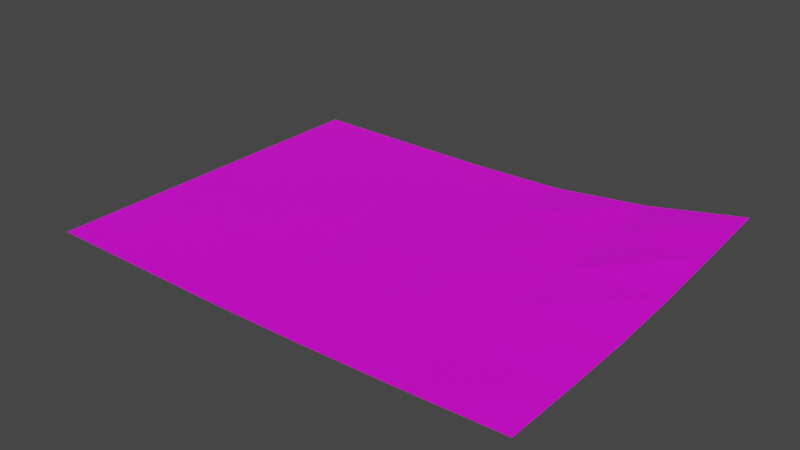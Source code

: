 # Source: Meeting.blend  (saved by Blender 3.6.11; exported with 4.5.12 LTS)
import bpy
from mathutils import Matrix  # noqa: F401  (used for matrix-valued properties, if any)

bpy.ops.wm.read_factory_settings(use_empty=True)
scene = bpy.context.scene
scene.name = 'Scene'

# ---- collections
col_collection = bpy.data.collections.new('Collection'); scene.collection.children.link(col_collection)

# ---- images (referenced by path relative to the original .blend; pixels are not part of the script)
import os
ASSET_DIR = os.environ.get("B2B_ASSET_DIR", "")  # directory of the original .blend (textures are referenced by path, not embedded)
HERE = os.path.dirname(os.path.abspath(__file__))  # packed textures are extracted next to this script under _unpacked/

def load_image(name, relpath, width, height, colorspace="sRGB"):
    """Load a texture the original file referenced (path relative to the .blend, or extracted next to this script)."""
    p = next((c for c in (os.path.join(HERE, relpath), os.path.join(ASSET_DIR, relpath)) if relpath and os.path.exists(c)), "")
    if p:
        img = bpy.data.images.load(p, check_existing=True)
        img.name = name
    else:  # same state as the original file: an image datablock whose file is absent (Cycles renders it pink)
        img = bpy.data.images.new(name, width, height)
        img.source = "FILE"
        img.filepath = "//" + (relpath or name)
    img.colorspace_settings.name = colorspace
    return img
img_meeting_png = load_image('Meeting.png', 'Meeting.png', 1024, 1024, 'sRGB')

# ---- materials (node trees are filled in below, after node groups)
mat_meeting = bpy.data.materials.new('Meeting')
mat_meeting.use_transparent_shadow = False

# ---- material node trees
mat_meeting.use_nodes = True; mat_meeting.node_tree.nodes.clear()
_N = mat_meeting.node_tree.nodes; _L = mat_meeting.node_tree.links
n0 = _N.new('ShaderNodeBsdfPrincipled'); n0.name = 'Principled BSDF'; n0.location = (10, 300)
n0.distribution = 'GGX'
n0.subsurface_method = 'RANDOM_WALK_SKIN'
n0.inputs[3].default_value = 1.45
n0.inputs[27].default_value = (0.0, 0.0, 0.0, 1.0)
n0.inputs[28].default_value = 1.0
n1 = _N.new('ShaderNodeOutputMaterial'); n1.name = 'Material Output'; n1.location = (300, 300)
n2 = _N.new('ShaderNodeTexImage'); n2.name = 'Image Texture'; n2.location = (-280, 275)
n2.image = img_meeting_png
_L.new(n0.outputs[0], n1.inputs[0])
_L.new(n2.outputs[0], n0.inputs[0])
n1.is_active_output = True

# ---- world
world_world = bpy.data.worlds.new('World'); scene.world = world_world
world_world.use_nodes = True; world_world.node_tree.nodes.clear()
_N = world_world.node_tree.nodes; _L = world_world.node_tree.links
n0 = _N.new('ShaderNodeOutputWorld'); n0.name = 'World Output'; n0.location = (300, 300)
n1 = _N.new('ShaderNodeBackground'); n1.name = 'Background'; n1.location = (10, 300)
n1.inputs[0].default_value = (0.05088, 0.05088, 0.05088, 1.0)
_L.new(n1.outputs[0], n0.inputs[0])
n0.is_active_output = True
world_world.color = (0.05088, 0.05088, 0.05088)
world_world.use_sun_shadow = False
world_world.sun_shadow_jitter_overblur = 0.0

# ---- meshes
me_plane = bpy.data.meshes.new('Plane')
me_plane.from_pydata([(-0.1553, -0.1137, 0.02425), (0.1553, -0.1137, 0.03124), (-0.1553, 0.1137, 0.02425), (0.1553, 0.1137, 0.04547), (-0.1553, 0.06823, 0.02425), (-0.1553, 0.02274, 0.02425), (-0.1553, -0.02274, 0.02425), (-0.1553, -0.06823, 0.02425), (-0.09318, -0.1137, 0.02425), (-0.03106, -0.1137, 0.02436), (0.03106, -0.1137, 0.02573), (0.09318, -0.1137, 0.02812), (0.1553, -0.06823, 0.03128), (0.1553, -0.02274, 0.03219), (0.1553, 0.02274, 0.03527), (0.1553, 0.06823, 0.04017), (0.09318, 0.1137, 0.03326), (0.03106, 0.1137, 0.02612), (-0.03106, 0.1137, 0.02436), (-0.09318, 0.1137, 0.02425), (-0.09318, -0.06823, 0.02425), (-0.09318, -0.02274, 0.02425), (-0.09318, 0.02274, 0.02425), (-0.09318, 0.06823, 0.02425), (-0.03106, -0.06823, 0.02436), (-0.03106, -0.02274, 0.02436), (-0.03106, 0.02274, 0.02436), (-0.03106, 0.06823, 0.02436), (0.03106, -0.06823, 0.02573), (0.03106, -0.02274, 0.02573), (0.03106, 0.02274, 0.02576), (0.03106, 0.06823, 0.02576), (0.09318, -0.06823, 0.02812), (0.09318, -0.02274, 0.02844), (0.09318, 0.02274, 0.02906), (0.09318, 0.06823, 0.0303)], [], [(35, 15, 3, 16), (4, 23, 19, 2), (23, 27, 18, 19), (27, 31, 17, 18), (31, 35, 16, 17), (0, 8, 20, 7), (7, 20, 21, 6), (6, 21, 22, 5), (5, 22, 23, 4), (8, 9, 24, 20), (20, 24, 25, 21), (21, 25, 26, 22), (22, 26, 27, 23), (9, 10, 28, 24), (24, 28, 29, 25), (25, 29, 30, 26), (26, 30, 31, 27), (10, 11, 32, 28), (28, 32, 33, 29), (29, 33, 34, 30), (30, 34, 35, 31), (11, 1, 12, 32), (32, 12, 13, 33), (33, 13, 14, 34), (34, 14, 15, 35)])
_uv = me_plane.uv_layers.new(name='UVMap')
_uv.uv.foreach_set('vector', [0.7995, 0.1995, 0.7992, -0.0004632, 0.9992, -0.0007724, 0.9995, 0.1992, 0.8008, 0.9995, 0.8005, 0.7995, 1.0, 0.7992, 1.001, 0.9992, 0.8005, 0.7995, 0.8002, 0.5995, 1.0, 0.5992, 1.0, 0.7992, 0.8002, 0.5995, 0.7998, 0.3995, 0.9998, 0.3992, 1.0, 0.5992, 0.7998, 0.3995, 0.7995, 0.1995, 0.9995, 0.1992, 0.9998, 0.3992, 0.0007736, 1.001, 0.0004644, 0.8008, 0.2005, 0.8005, 0.2008, 1.0, 0.2008, 1.0, 0.2005, 0.8005, 0.4005, 0.8002, 0.4008, 1.0, 0.4008, 1.0, 0.4005, 0.8002, 0.6005, 0.7998, 0.6008, 0.9998, 0.6008, 0.9998, 0.6005, 0.7998, 0.8005, 0.7995, 0.8008, 0.9995, 0.0004644, 0.8008, 0.0001552, 0.6008, 0.2002, 0.6005, 0.2005, 0.8005, 0.2005, 0.8005, 0.2002, 0.6005, 0.4002, 0.6002, 0.4005, 0.8002, 0.4005, 0.8002, 0.4002, 0.6002, 0.6002, 0.5998, 0.6005, 0.7998, 0.6005, 0.7998, 0.6002, 0.5998, 0.8002, 0.5995, 0.8005, 0.7995, 0.0001552, 0.6008, -0.000154, 0.4008, 0.1998, 0.4005, 0.2002, 0.6005, 0.2002, 0.6005, 0.1998, 0.4005, 0.3998, 0.4002, 0.4002, 0.6002, 0.4002, 0.6002, 0.3998, 0.4002, 0.5998, 0.3998, 0.6002, 0.5998, 0.6002, 0.5998, 0.5998, 0.3998, 0.7998, 0.3995, 0.8002, 0.5995, -0.000154, 0.4008, -0.0004632, 0.2008, 0.1995, 0.2005, 0.1998, 0.4005, 0.1998, 0.4005, 0.1995, 0.2005, 0.3995, 0.2002, 0.3998, 0.4002, 0.3998, 0.4002, 0.3995, 0.2002, 0.5995, 0.1998, 0.5998, 0.3998, 0.5998, 0.3998, 0.5995, 0.1998, 0.7995, 0.1995, 0.7998, 0.3995, -0.0004632, 0.2008, -0.0007724, 0.0007736, 0.1992, 0.0004644, 0.1995, 0.2005, 0.1995, 0.2005, 0.1992, 0.0004644, 0.3992, 0.0001552, 0.3995, 0.2002, 0.3995, 0.2002, 0.3992, 0.0001552, 0.5992, -0.000154, 0.5995, 0.1998, 0.5995, 0.1998, 0.5992, -0.000154, 0.7992, -0.0004632, 0.7995, 0.1995])
me_plane.materials.append(mat_meeting)
me_plane.update()

# ---- objects
ob_plane = bpy.data.objects.new('Plane', me_plane)

# ---- transforms, parenting, visibility, modifiers, constraints
ob_plane.location = (0.0, 0.0, 0.0)

# ---- collection membership
col_collection.objects.link(ob_plane)

# ---- scene / render settings (as saved in the file)
scene.frame_start = 1; scene.frame_end = 250; scene.frame_set(1)
scene.render.engine = 'BLENDER_EEVEE_NEXT'
scene.cycles.sampling_pattern = 'TABULATED_SOBOL'
scene.view_settings.view_transform = 'Filmic'
bpy.context.view_layer.update()

# ---- added for rendering (the .blend has no active camera and no usable light): camera, sun
cam_auto = bpy.data.cameras.new('AutoCamera')
cam_auto.lens = 50.0
cam_auto.sensor_width = 36.0
cam_auto.clip_end = 1000.0
ob_auto_camera = bpy.data.objects.new('AutoCamera', cam_auto)
scene.collection.objects.link(ob_auto_camera)
ob_auto_camera.location = (0.356721, -0.428066, 0.320235)
ob_auto_camera.rotation_euler = (1.09748, -7.21219e-08, 0.694738)
scene.camera = ob_auto_camera
light_auto_sun = bpy.data.lights.new('AutoSun', 'SUN')
light_auto_sun.energy = 3.0
light_auto_sun.angle = 0.0523599
ob_auto_sun = bpy.data.objects.new('AutoSun', light_auto_sun)
scene.collection.objects.link(ob_auto_sun)
ob_auto_sun.rotation_euler = (0.872665, 0.174533, 0.523599)
bpy.context.view_layer.update()
